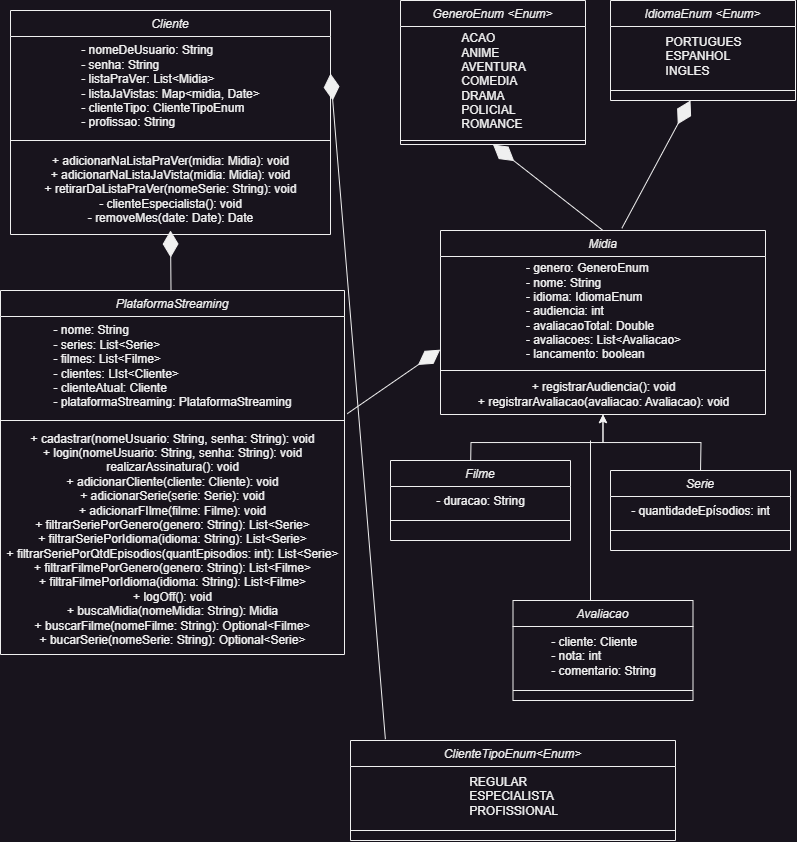

The diagram above was exported from draw.io. Its source (the exported page's mxGraphModel, read from the mxfile embedded in the PNG):
<mxGraphModel dx="1233" dy="713" grid="1" gridSize="10" guides="1" tooltips="1" connect="1" arrows="1" fold="1" page="1" pageScale="1" pageWidth="827" pageHeight="1169" math="0" shadow="0">
  <root>
    <mxCell id="WIyWlLk6GJQsqaUBKTNV-0" />
    <mxCell id="WIyWlLk6GJQsqaUBKTNV-1" parent="WIyWlLk6GJQsqaUBKTNV-0" />
    <mxCell id="zkfFHV4jXpPFQw0GAbJ--0" value="Cliente" style="swimlane;fontStyle=2;align=center;verticalAlign=top;childLayout=stackLayout;horizontal=1;startSize=26;horizontalStack=0;resizeParent=1;resizeLast=0;collapsible=1;marginBottom=0;rounded=0;shadow=0;strokeWidth=1;" parent="WIyWlLk6GJQsqaUBKTNV-1" vertex="1">
      <mxGeometry x="20" y="30" width="320" height="224" as="geometry">
        <mxRectangle x="230" y="140" width="160" height="26" as="alternateBounds" />
      </mxGeometry>
    </mxCell>
    <mxCell id="9lYv5dsA4ggGyPEW3yk0-2" value="&lt;div style=&quot;text-align: justify;&quot;&gt;&lt;span style=&quot;background-color: initial;&quot;&gt;- nomeDeUsuario: String&lt;/span&gt;&lt;/div&gt;&lt;div style=&quot;text-align: justify;&quot;&gt;&lt;span style=&quot;background-color: initial;&quot;&gt;- senha: String&lt;/span&gt;&lt;/div&gt;&lt;div style=&quot;text-align: justify;&quot;&gt;&lt;span style=&quot;background-color: initial;&quot;&gt;- listaPraVer: List&amp;lt;Midia&amp;gt;&lt;/span&gt;&lt;/div&gt;&lt;div style=&quot;text-align: justify;&quot;&gt;&lt;span style=&quot;background-color: initial;&quot;&gt;- listaJaVistas: Map&amp;lt;midia, Date&amp;gt;&lt;/span&gt;&lt;/div&gt;&lt;div style=&quot;text-align: justify;&quot;&gt;&lt;span style=&quot;background-color: initial;&quot;&gt;- clienteTipo: ClienteTipoEnum&lt;/span&gt;&lt;/div&gt;&lt;div style=&quot;text-align: justify;&quot;&gt;&lt;span style=&quot;background-color: initial;&quot;&gt;- profissao: String&lt;/span&gt;&lt;/div&gt;" style="text;html=1;align=center;verticalAlign=middle;resizable=0;points=[];autosize=1;strokeColor=none;fillColor=none;" parent="zkfFHV4jXpPFQw0GAbJ--0" vertex="1">
      <mxGeometry y="26" width="320" height="100" as="geometry" />
    </mxCell>
    <mxCell id="epWpu2WstF80wyiRE_wz-5" value="" style="endArrow=diamondThin;endFill=1;endSize=24;html=1;rounded=0;exitX=0.022;exitY=-0.001;exitDx=0;exitDy=0;exitPerimeter=0;entryX=1.016;entryY=0.371;entryDx=0;entryDy=0;entryPerimeter=0;" edge="1" parent="zkfFHV4jXpPFQw0GAbJ--0">
      <mxGeometry width="160" relative="1" as="geometry">
        <mxPoint x="374.8800000000001" y="728.6899999999998" as="sourcePoint" />
        <mxPoint x="319.9999999999999" y="63.09999999999991" as="targetPoint" />
      </mxGeometry>
    </mxCell>
    <mxCell id="zkfFHV4jXpPFQw0GAbJ--4" value="" style="line;html=1;strokeWidth=1;align=left;verticalAlign=middle;spacingTop=-1;spacingLeft=3;spacingRight=3;rotatable=0;labelPosition=right;points=[];portConstraint=eastwest;" parent="zkfFHV4jXpPFQw0GAbJ--0" vertex="1">
      <mxGeometry y="126" width="320" height="8" as="geometry" />
    </mxCell>
    <mxCell id="9lYv5dsA4ggGyPEW3yk0-4" value="+ adicionarNaListaPraVer(midia: Midia): void&lt;br&gt;+ adicionarNaListaJaVista(midia: Midia): void&lt;br&gt;+ retirarDaListaPraVer(nomeSerie: String): void&lt;br&gt;- clienteEspecialista(): void&lt;br&gt;- removeMes(date: Date): Date" style="text;html=1;align=center;verticalAlign=middle;resizable=0;points=[];autosize=1;strokeColor=none;fillColor=none;" parent="zkfFHV4jXpPFQw0GAbJ--0" vertex="1">
      <mxGeometry y="134" width="320" height="90" as="geometry" />
    </mxCell>
    <mxCell id="9lYv5dsA4ggGyPEW3yk0-39" style="edgeStyle=orthogonalEdgeStyle;rounded=0;orthogonalLoop=1;jettySize=auto;html=1;" parent="WIyWlLk6GJQsqaUBKTNV-1" target="9lYv5dsA4ggGyPEW3yk0-13" edge="1">
      <mxGeometry relative="1" as="geometry">
        <mxPoint x="480.04347826086973" y="490" as="sourcePoint" />
      </mxGeometry>
    </mxCell>
    <mxCell id="9lYv5dsA4ggGyPEW3yk0-6" value="Filme" style="swimlane;fontStyle=2;align=center;verticalAlign=top;childLayout=stackLayout;horizontal=1;startSize=26;horizontalStack=0;resizeParent=1;resizeLast=0;collapsible=1;marginBottom=0;rounded=0;shadow=0;strokeWidth=1;" parent="WIyWlLk6GJQsqaUBKTNV-1" vertex="1">
      <mxGeometry x="400" y="480" width="180" height="80" as="geometry">
        <mxRectangle x="230" y="140" width="160" height="26" as="alternateBounds" />
      </mxGeometry>
    </mxCell>
    <mxCell id="9lYv5dsA4ggGyPEW3yk0-7" value="&lt;div style=&quot;text-align: justify;&quot;&gt;- duracao: String&lt;/div&gt;" style="text;html=1;align=center;verticalAlign=middle;resizable=0;points=[];autosize=1;strokeColor=none;fillColor=none;" parent="9lYv5dsA4ggGyPEW3yk0-6" vertex="1">
      <mxGeometry y="26" width="180" height="30" as="geometry" />
    </mxCell>
    <mxCell id="9lYv5dsA4ggGyPEW3yk0-8" value="" style="line;html=1;strokeWidth=1;align=left;verticalAlign=middle;spacingTop=-1;spacingLeft=3;spacingRight=3;rotatable=0;labelPosition=right;points=[];portConstraint=eastwest;" parent="9lYv5dsA4ggGyPEW3yk0-6" vertex="1">
      <mxGeometry y="56" width="180" height="8" as="geometry" />
    </mxCell>
    <mxCell id="9lYv5dsA4ggGyPEW3yk0-10" value="Midia" style="swimlane;fontStyle=2;align=center;verticalAlign=top;childLayout=stackLayout;horizontal=1;startSize=26;horizontalStack=0;resizeParent=1;resizeLast=0;collapsible=1;marginBottom=0;rounded=0;shadow=0;strokeWidth=1;" parent="WIyWlLk6GJQsqaUBKTNV-1" vertex="1">
      <mxGeometry x="450" y="250" width="325" height="184" as="geometry">
        <mxRectangle x="230" y="140" width="160" height="26" as="alternateBounds" />
      </mxGeometry>
    </mxCell>
    <mxCell id="9lYv5dsA4ggGyPEW3yk0-11" value="&lt;div style=&quot;text-align: justify;&quot;&gt;&lt;span style=&quot;background-color: initial;&quot;&gt;- genero: GeneroEnum&lt;/span&gt;&lt;/div&gt;&lt;div style=&quot;text-align: justify;&quot;&gt;&lt;span style=&quot;background-color: initial;&quot;&gt;- nome: String&lt;/span&gt;&lt;/div&gt;&lt;div style=&quot;text-align: justify;&quot;&gt;&lt;span style=&quot;background-color: initial;&quot;&gt;- idioma: IdiomaEnum&lt;/span&gt;&lt;/div&gt;&lt;div style=&quot;text-align: justify;&quot;&gt;&lt;span style=&quot;background-color: initial;&quot;&gt;- audiencia: int&lt;/span&gt;&lt;/div&gt;&lt;div style=&quot;text-align: justify;&quot;&gt;&lt;span style=&quot;background-color: initial;&quot;&gt;- avaliacaoTotal: Double&lt;/span&gt;&lt;/div&gt;&lt;div style=&quot;text-align: justify;&quot;&gt;&lt;span style=&quot;background-color: initial;&quot;&gt;- avaliacoes: List&amp;lt;Avaliacao&amp;gt;&lt;/span&gt;&lt;/div&gt;&lt;div style=&quot;text-align: justify;&quot;&gt;&lt;span style=&quot;background-color: initial;&quot;&gt;- lancamento: boolean&lt;/span&gt;&lt;/div&gt;" style="text;html=1;align=center;verticalAlign=middle;resizable=0;points=[];autosize=1;strokeColor=none;fillColor=none;" parent="9lYv5dsA4ggGyPEW3yk0-10" vertex="1">
      <mxGeometry y="26" width="325" height="110" as="geometry" />
    </mxCell>
    <mxCell id="9lYv5dsA4ggGyPEW3yk0-12" value="" style="line;html=1;strokeWidth=1;align=left;verticalAlign=middle;spacingTop=-1;spacingLeft=3;spacingRight=3;rotatable=0;labelPosition=right;points=[];portConstraint=eastwest;" parent="9lYv5dsA4ggGyPEW3yk0-10" vertex="1">
      <mxGeometry y="136" width="325" height="8" as="geometry" />
    </mxCell>
    <mxCell id="9lYv5dsA4ggGyPEW3yk0-13" value="+ registrarAudiencia(): void&lt;br&gt;+ registrarAvaliacao(avaliacao: Avaliacao): void" style="text;html=1;align=center;verticalAlign=middle;resizable=0;points=[];autosize=1;strokeColor=none;fillColor=none;" parent="9lYv5dsA4ggGyPEW3yk0-10" vertex="1">
      <mxGeometry y="144" width="325" height="40" as="geometry" />
    </mxCell>
    <mxCell id="9lYv5dsA4ggGyPEW3yk0-19" value="PlataformaStreaming" style="swimlane;fontStyle=2;align=center;verticalAlign=top;childLayout=stackLayout;horizontal=1;startSize=26;horizontalStack=0;resizeParent=1;resizeLast=0;collapsible=1;marginBottom=0;rounded=0;shadow=0;strokeWidth=1;" parent="WIyWlLk6GJQsqaUBKTNV-1" vertex="1">
      <mxGeometry x="10" y="310" width="344" height="364" as="geometry">
        <mxRectangle x="230" y="140" width="160" height="26" as="alternateBounds" />
      </mxGeometry>
    </mxCell>
    <mxCell id="9lYv5dsA4ggGyPEW3yk0-20" value="&lt;div style=&quot;text-align: justify;&quot;&gt;&lt;span style=&quot;background-color: initial;&quot;&gt;- nome: String&lt;/span&gt;&lt;/div&gt;&lt;div style=&quot;text-align: justify;&quot;&gt;&lt;span style=&quot;background-color: initial;&quot;&gt;- series: List&amp;lt;Serie&amp;gt;&lt;/span&gt;&lt;/div&gt;&lt;div style=&quot;text-align: justify;&quot;&gt;&lt;span style=&quot;background-color: initial;&quot;&gt;- filmes: List&amp;lt;Filme&amp;gt;&lt;/span&gt;&lt;/div&gt;&lt;div style=&quot;text-align: justify;&quot;&gt;&lt;span style=&quot;background-color: initial;&quot;&gt;- clientes: LIst&amp;lt;Cliente&amp;gt;&lt;/span&gt;&lt;/div&gt;&lt;div style=&quot;text-align: justify;&quot;&gt;&lt;span style=&quot;background-color: initial;&quot;&gt;- clienteAtual: Cliente&lt;/span&gt;&lt;/div&gt;&lt;div style=&quot;text-align: justify;&quot;&gt;&lt;span style=&quot;background-color: initial;&quot;&gt;- plataformaStreaming: PlataformaStreaming&lt;/span&gt;&lt;/div&gt;" style="text;html=1;align=center;verticalAlign=middle;resizable=0;points=[];autosize=1;strokeColor=none;fillColor=none;" parent="9lYv5dsA4ggGyPEW3yk0-19" vertex="1">
      <mxGeometry y="26" width="344" height="100" as="geometry" />
    </mxCell>
    <mxCell id="9lYv5dsA4ggGyPEW3yk0-21" value="" style="line;html=1;strokeWidth=1;align=left;verticalAlign=middle;spacingTop=-1;spacingLeft=3;spacingRight=3;rotatable=0;labelPosition=right;points=[];portConstraint=eastwest;" parent="9lYv5dsA4ggGyPEW3yk0-19" vertex="1">
      <mxGeometry y="126" width="344" height="8" as="geometry" />
    </mxCell>
    <mxCell id="9lYv5dsA4ggGyPEW3yk0-22" value="+ cadastrar(nomeUsuario: String, senha: String): void&lt;br&gt;+ login(nomeUsuario: String, senha: String): void&lt;br&gt;realizarAssinatura(): void&lt;br&gt;+ adicionarCliente(cliente: Cliente): void&lt;br&gt;+ adicionarSerie(serie: Serie): void&lt;br&gt;+ adicionarFIlme(filme: Filme): void&lt;br&gt;+ filtrarSeriePorGenero(genero: String): List&amp;lt;Serie&amp;gt;&lt;br&gt;+ filtrarSeriePorIdioma(idioma: String): List&amp;lt;Serie&amp;gt;&lt;br&gt;+ filtrarSeriePorQtdEpisodios(quantEpisodios: int): List&amp;lt;Serie&amp;gt;&lt;br&gt;+ filtrarFilmePorGenero(genero: String): List&amp;lt;Filme&amp;gt;&lt;br&gt;+ filtraFilmePorIdioma(idioma: String): List&amp;lt;Filme&amp;gt;&lt;br&gt;+ logOff(): void&lt;br&gt;+ buscaMidia(nomeMidia: String): Midia&lt;br&gt;+ buscarFilme(nomeFilme: String): Optional&amp;lt;Filme&amp;gt;&lt;br&gt;+ bucarSerie(nomeSerie: String): Optional&amp;lt;Serie&amp;gt;&lt;br&gt;" style="text;html=1;align=center;verticalAlign=middle;resizable=0;points=[];autosize=1;strokeColor=none;fillColor=none;" parent="9lYv5dsA4ggGyPEW3yk0-19" vertex="1">
      <mxGeometry y="134" width="344" height="230" as="geometry" />
    </mxCell>
    <mxCell id="9lYv5dsA4ggGyPEW3yk0-40" style="edgeStyle=orthogonalEdgeStyle;rounded=0;orthogonalLoop=1;jettySize=auto;html=1;" parent="WIyWlLk6GJQsqaUBKTNV-1" target="9lYv5dsA4ggGyPEW3yk0-13" edge="1">
      <mxGeometry relative="1" as="geometry">
        <mxPoint x="710.0434782608697" y="490" as="sourcePoint" />
      </mxGeometry>
    </mxCell>
    <mxCell id="9lYv5dsA4ggGyPEW3yk0-27" value="Serie" style="swimlane;fontStyle=2;align=center;verticalAlign=top;childLayout=stackLayout;horizontal=1;startSize=26;horizontalStack=0;resizeParent=1;resizeLast=0;collapsible=1;marginBottom=0;rounded=0;shadow=0;strokeWidth=1;" parent="WIyWlLk6GJQsqaUBKTNV-1" vertex="1">
      <mxGeometry x="620" y="490" width="180" height="80" as="geometry">
        <mxRectangle x="230" y="140" width="160" height="26" as="alternateBounds" />
      </mxGeometry>
    </mxCell>
    <mxCell id="9lYv5dsA4ggGyPEW3yk0-28" value="&lt;div style=&quot;text-align: justify;&quot;&gt;- quantidadeEpísodios: int&lt;/div&gt;" style="text;html=1;align=center;verticalAlign=middle;resizable=0;points=[];autosize=1;strokeColor=none;fillColor=none;" parent="9lYv5dsA4ggGyPEW3yk0-27" vertex="1">
      <mxGeometry y="26" width="180" height="30" as="geometry" />
    </mxCell>
    <mxCell id="9lYv5dsA4ggGyPEW3yk0-29" value="" style="line;html=1;strokeWidth=1;align=left;verticalAlign=middle;spacingTop=-1;spacingLeft=3;spacingRight=3;rotatable=0;labelPosition=right;points=[];portConstraint=eastwest;" parent="9lYv5dsA4ggGyPEW3yk0-27" vertex="1">
      <mxGeometry y="56" width="180" height="8" as="geometry" />
    </mxCell>
    <mxCell id="9lYv5dsA4ggGyPEW3yk0-34" value="GeneroEnum &lt;Enum&gt;" style="swimlane;fontStyle=2;align=center;verticalAlign=top;childLayout=stackLayout;horizontal=1;startSize=26;horizontalStack=0;resizeParent=1;resizeLast=0;collapsible=1;marginBottom=0;rounded=0;shadow=0;strokeWidth=1;" parent="WIyWlLk6GJQsqaUBKTNV-1" vertex="1">
      <mxGeometry x="410" y="20" width="185" height="144" as="geometry">
        <mxRectangle x="230" y="140" width="160" height="26" as="alternateBounds" />
      </mxGeometry>
    </mxCell>
    <mxCell id="9lYv5dsA4ggGyPEW3yk0-35" value="&lt;div style=&quot;text-align: justify;&quot;&gt;ACAO&lt;/div&gt;&lt;div style=&quot;text-align: justify;&quot;&gt;ANIME&lt;/div&gt;&lt;div style=&quot;text-align: justify;&quot;&gt;AVENTURA&lt;/div&gt;&lt;div style=&quot;text-align: justify;&quot;&gt;COMEDIA&lt;/div&gt;&lt;div style=&quot;text-align: justify;&quot;&gt;DRAMA&lt;/div&gt;&lt;div style=&quot;text-align: justify;&quot;&gt;POLICIAL&lt;/div&gt;&lt;div style=&quot;text-align: justify;&quot;&gt;ROMANCE&lt;/div&gt;" style="text;html=1;align=center;verticalAlign=middle;resizable=0;points=[];autosize=1;strokeColor=none;fillColor=none;" parent="9lYv5dsA4ggGyPEW3yk0-34" vertex="1">
      <mxGeometry y="26" width="185" height="110" as="geometry" />
    </mxCell>
    <mxCell id="9lYv5dsA4ggGyPEW3yk0-36" value="" style="line;html=1;strokeWidth=1;align=left;verticalAlign=middle;spacingTop=-1;spacingLeft=3;spacingRight=3;rotatable=0;labelPosition=right;points=[];portConstraint=eastwest;" parent="9lYv5dsA4ggGyPEW3yk0-34" vertex="1">
      <mxGeometry y="136" width="185" height="8" as="geometry" />
    </mxCell>
    <mxCell id="9lYv5dsA4ggGyPEW3yk0-41" value="" style="endArrow=diamondThin;endFill=1;endSize=24;html=1;rounded=0;entryX=0.5;entryY=1;entryDx=0;entryDy=0;exitX=0.5;exitY=0;exitDx=0;exitDy=0;" parent="WIyWlLk6GJQsqaUBKTNV-1" source="9lYv5dsA4ggGyPEW3yk0-10" target="9lYv5dsA4ggGyPEW3yk0-34" edge="1">
      <mxGeometry width="160" relative="1" as="geometry">
        <mxPoint x="360" y="190" as="sourcePoint" />
        <mxPoint x="520" y="190" as="targetPoint" />
      </mxGeometry>
    </mxCell>
    <mxCell id="9lYv5dsA4ggGyPEW3yk0-43" value="" style="endArrow=diamondThin;endFill=1;endSize=24;html=1;rounded=0;exitX=1.008;exitY=0.972;exitDx=0;exitDy=0;exitPerimeter=0;entryX=-0.001;entryY=0.847;entryDx=0;entryDy=0;entryPerimeter=0;" parent="WIyWlLk6GJQsqaUBKTNV-1" source="9lYv5dsA4ggGyPEW3yk0-20" target="9lYv5dsA4ggGyPEW3yk0-11" edge="1">
      <mxGeometry width="160" relative="1" as="geometry">
        <mxPoint x="360" y="280" as="sourcePoint" />
        <mxPoint x="520" y="280" as="targetPoint" />
      </mxGeometry>
    </mxCell>
    <mxCell id="9lYv5dsA4ggGyPEW3yk0-44" value="" style="endArrow=diamondThin;endFill=1;endSize=24;html=1;rounded=0;" parent="WIyWlLk6GJQsqaUBKTNV-1" source="9lYv5dsA4ggGyPEW3yk0-19" edge="1">
      <mxGeometry width="160" relative="1" as="geometry">
        <mxPoint x="360" y="280" as="sourcePoint" />
        <mxPoint x="180" y="250" as="targetPoint" />
      </mxGeometry>
    </mxCell>
    <mxCell id="epWpu2WstF80wyiRE_wz-0" value="ClienteTipoEnum&lt;Enum&gt;" style="swimlane;fontStyle=2;align=center;verticalAlign=top;childLayout=stackLayout;horizontal=1;startSize=26;horizontalStack=0;resizeParent=1;resizeLast=0;collapsible=1;marginBottom=0;rounded=0;shadow=0;strokeWidth=1;" vertex="1" parent="WIyWlLk6GJQsqaUBKTNV-1">
      <mxGeometry x="360" y="760" width="325" height="100" as="geometry">
        <mxRectangle x="230" y="140" width="160" height="26" as="alternateBounds" />
      </mxGeometry>
    </mxCell>
    <mxCell id="epWpu2WstF80wyiRE_wz-1" value="&lt;div style=&quot;text-align: justify;&quot;&gt;REGULAR&lt;/div&gt;&lt;div style=&quot;text-align: justify;&quot;&gt;ESPECIALISTA&lt;/div&gt;&lt;div style=&quot;text-align: justify;&quot;&gt;PROFISSIONAL&lt;/div&gt;" style="text;html=1;align=center;verticalAlign=middle;resizable=0;points=[];autosize=1;strokeColor=none;fillColor=none;" vertex="1" parent="epWpu2WstF80wyiRE_wz-0">
      <mxGeometry y="26" width="325" height="60" as="geometry" />
    </mxCell>
    <mxCell id="epWpu2WstF80wyiRE_wz-2" value="" style="line;html=1;strokeWidth=1;align=left;verticalAlign=middle;spacingTop=-1;spacingLeft=3;spacingRight=3;rotatable=0;labelPosition=right;points=[];portConstraint=eastwest;" vertex="1" parent="epWpu2WstF80wyiRE_wz-0">
      <mxGeometry y="86" width="325" height="8" as="geometry" />
    </mxCell>
    <mxCell id="epWpu2WstF80wyiRE_wz-6" value="" style="endArrow=none;html=1;rounded=0;" edge="1" parent="WIyWlLk6GJQsqaUBKTNV-1">
      <mxGeometry width="50" height="50" relative="1" as="geometry">
        <mxPoint x="600" y="620" as="sourcePoint" />
        <mxPoint x="600" y="460" as="targetPoint" />
      </mxGeometry>
    </mxCell>
    <mxCell id="epWpu2WstF80wyiRE_wz-9" value="Avaliacao" style="swimlane;fontStyle=2;align=center;verticalAlign=top;childLayout=stackLayout;horizontal=1;startSize=26;horizontalStack=0;resizeParent=1;resizeLast=0;collapsible=1;marginBottom=0;rounded=0;shadow=0;strokeWidth=1;" vertex="1" parent="WIyWlLk6GJQsqaUBKTNV-1">
      <mxGeometry x="522.5" y="620" width="180" height="100" as="geometry">
        <mxRectangle x="230" y="140" width="160" height="26" as="alternateBounds" />
      </mxGeometry>
    </mxCell>
    <mxCell id="epWpu2WstF80wyiRE_wz-10" value="&lt;div style=&quot;text-align: justify;&quot;&gt;- cliente: Cliente&lt;/div&gt;&lt;div style=&quot;text-align: justify;&quot;&gt;- nota: int&lt;/div&gt;&lt;div style=&quot;text-align: justify;&quot;&gt;- comentario: String&lt;/div&gt;" style="text;html=1;align=center;verticalAlign=middle;resizable=0;points=[];autosize=1;strokeColor=none;fillColor=none;" vertex="1" parent="epWpu2WstF80wyiRE_wz-9">
      <mxGeometry y="26" width="180" height="60" as="geometry" />
    </mxCell>
    <mxCell id="epWpu2WstF80wyiRE_wz-11" value="" style="line;html=1;strokeWidth=1;align=left;verticalAlign=middle;spacingTop=-1;spacingLeft=3;spacingRight=3;rotatable=0;labelPosition=right;points=[];portConstraint=eastwest;" vertex="1" parent="epWpu2WstF80wyiRE_wz-9">
      <mxGeometry y="86" width="180" height="8" as="geometry" />
    </mxCell>
    <mxCell id="epWpu2WstF80wyiRE_wz-12" value="" style="endArrow=diamondThin;endFill=1;endSize=24;html=1;rounded=0;exitX=0.558;exitY=-0.012;exitDx=0;exitDy=0;exitPerimeter=0;" edge="1" parent="WIyWlLk6GJQsqaUBKTNV-1" source="9lYv5dsA4ggGyPEW3yk0-10">
      <mxGeometry width="160" relative="1" as="geometry">
        <mxPoint x="623" y="260" as="sourcePoint" />
        <mxPoint x="700" y="120" as="targetPoint" />
      </mxGeometry>
    </mxCell>
    <mxCell id="epWpu2WstF80wyiRE_wz-13" value="IdiomaEnum &lt;Enum&gt;" style="swimlane;fontStyle=2;align=center;verticalAlign=top;childLayout=stackLayout;horizontal=1;startSize=26;horizontalStack=0;resizeParent=1;resizeLast=0;collapsible=1;marginBottom=0;rounded=0;shadow=0;strokeWidth=1;" vertex="1" parent="WIyWlLk6GJQsqaUBKTNV-1">
      <mxGeometry x="620" y="20" width="185" height="100" as="geometry">
        <mxRectangle x="230" y="140" width="160" height="26" as="alternateBounds" />
      </mxGeometry>
    </mxCell>
    <mxCell id="epWpu2WstF80wyiRE_wz-14" value="&lt;div style=&quot;text-align: justify;&quot;&gt;PORTUGUES&lt;/div&gt;&lt;div style=&quot;text-align: justify;&quot;&gt;ESPANHOL&lt;/div&gt;&lt;div style=&quot;text-align: justify;&quot;&gt;INGLES&lt;/div&gt;" style="text;html=1;align=center;verticalAlign=middle;resizable=0;points=[];autosize=1;strokeColor=none;fillColor=none;" vertex="1" parent="epWpu2WstF80wyiRE_wz-13">
      <mxGeometry y="26" width="185" height="60" as="geometry" />
    </mxCell>
    <mxCell id="epWpu2WstF80wyiRE_wz-15" value="" style="line;html=1;strokeWidth=1;align=left;verticalAlign=middle;spacingTop=-1;spacingLeft=3;spacingRight=3;rotatable=0;labelPosition=right;points=[];portConstraint=eastwest;" vertex="1" parent="epWpu2WstF80wyiRE_wz-13">
      <mxGeometry y="86" width="185" height="8" as="geometry" />
    </mxCell>
  </root>
</mxGraphModel>